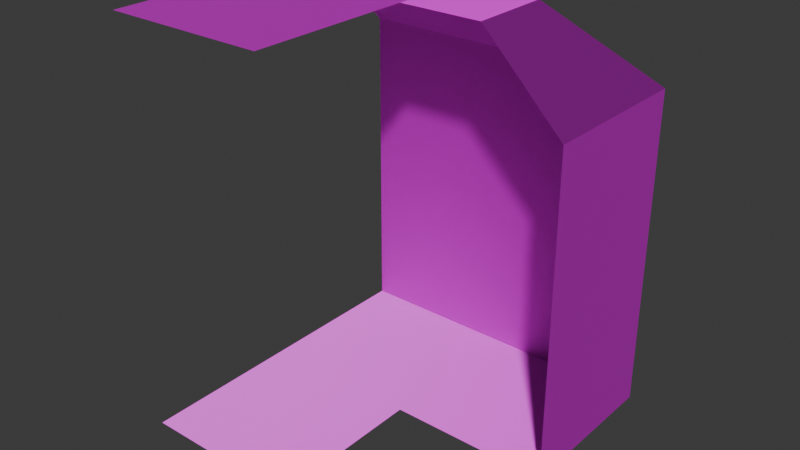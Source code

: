 # Source: tiles.blend  (saved by Blender 4.0.36; exported with 4.5.12 LTS)
import bpy
from mathutils import Matrix  # noqa: F401  (used for matrix-valued properties, if any)

bpy.ops.wm.read_factory_settings(use_empty=True)
scene = bpy.context.scene
scene.name = 'Scene'

# ---- collections
col_collection = bpy.data.collections.new('Collection'); scene.collection.children.link(col_collection)

# ---- images (referenced by path relative to the original .blend; pixels are not part of the script)
import os
ASSET_DIR = os.environ.get("B2B_ASSET_DIR", "")  # directory of the original .blend (textures are referenced by path, not embedded)
HERE = os.path.dirname(os.path.abspath(__file__))  # packed textures are extracted next to this script under _unpacked/

def load_image(name, relpath, width, height, colorspace="sRGB"):
    """Load a texture the original file referenced (path relative to the .blend, or extracted next to this script)."""
    p = next((c for c in (os.path.join(HERE, relpath), os.path.join(ASSET_DIR, relpath)) if relpath and os.path.exists(c)), "")
    if p:
        img = bpy.data.images.load(p, check_existing=True)
        img.name = name
    else:  # same state as the original file: an image datablock whose file is absent (Cycles renders it pink)
        img = bpy.data.images.new(name, width, height)
        img.source = "FILE"
        img.filepath = "//" + (relpath or name)
    img.colorspace_settings.name = colorspace
    return img
img_atlas_png = load_image('atlas.png', 'textures/atlas.png', 1024, 1024, 'sRGB')
img_atlas_n_png = load_image('atlas_n.png', 'textures/atlas_n.png', 1024, 1024, 'Non-Color')

# ---- materials (node trees are filled in below, after node groups)
mat_material_001 = bpy.data.materials.new('Material.001')
mat_material_001.use_transparent_shadow = False

# ---- material node trees
mat_material_001.use_nodes = True; mat_material_001.node_tree.nodes.clear()
_N = mat_material_001.node_tree.nodes; _L = mat_material_001.node_tree.links
n0 = _N.new('ShaderNodeOutputMaterial'); n0.name = 'Material Output'; n0.location = (358, 1011)
n1 = _N.new('ShaderNodeTexImage'); n1.name = 'Image Texture'; n1.location = (-268, 1097)
n1.image = img_atlas_png
n1.interpolation = 'Closest'
n2 = _N.new('ShaderNodeBsdfPrincipled'); n2.name = 'Principled BSDF'; n2.location = (68, 1011)
n2.inputs[3].default_value = 1.45
n3 = _N.new('ShaderNodeNormalMap'); n3.name = 'Normal Map'; n3.location = (-273, 803)
n4 = _N.new('ShaderNodeTexImage'); n4.name = 'Image Texture.001'; n4.location = (-604, 841)
n4.image = img_atlas_n_png
_L.new(n2.outputs[0], n0.inputs[0])
_L.new(n1.outputs[0], n2.inputs[0])
_L.new(n3.outputs[0], n2.inputs[5])
_L.new(n4.outputs[0], n3.inputs[1])
n0.is_active_output = True

# ---- world
world_world = bpy.data.worlds.new('World'); scene.world = world_world
world_world.use_nodes = True; world_world.node_tree.nodes.clear()
_N = world_world.node_tree.nodes; _L = world_world.node_tree.links
n0 = _N.new('ShaderNodeOutputWorld'); n0.name = 'World Output'; n0.location = (300, 300)
n1 = _N.new('ShaderNodeBackground'); n1.name = 'Background'; n1.location = (10, 300)
n1.inputs[0].default_value = (0.05088, 0.05088, 0.05088, 1.0)
_L.new(n1.outputs[0], n0.inputs[0])
n0.is_active_output = True
world_world.color = (0.05088, 0.05088, 0.05088)
world_world.use_sun_shadow = False
world_world.sun_shadow_jitter_overblur = 0.0

# ---- meshes
me_plane = bpy.data.meshes.new('Plane')
me_plane.from_pydata([(-1.0, -1.0, 0.0), (1.0, -1.0, 0.0), (-1.0, 1.0, 0.0), (1.0, 1.0, 0.0), (-1.0, 1.0, 0.0), (1.0, 1.0, 0.0), (-1.0, 1.0, 2.0), (1.0, 1.0, 2.0), (-1.0, 1.0, 4.0), (1.0, 1.0, 4.0), (-1.0, 0.0, 5.0), (1.0, 0.0, 5.0), (-1.0, -1.0, 5.0), (1.0, -1.0, 5.0)], [], [(0, 1, 3, 2), (2, 3, 5, 4), (4, 5, 7, 6), (6, 7, 9, 8), (8, 9, 11, 10), (10, 11, 13, 12)])
_uv = me_plane.uv_layers.new(name='UVMap')
_uv.uv.foreach_set('vector', [0.5, 0.5, 1.0, 0.5, 1.0, 1.0, 0.5, 1.0, 0.0, 0.5, 0.5, 0.5, 0.5, 1.0, 0.0, 1.0, 0.0, 0.5, 0.5, 0.5, 0.5, 1.0, 0.0, 1.0, 0.0, 0.5, 0.5, 0.5, 0.5, 1.0, 0.0, 1.0, 0.0, 0.5, 0.5, 0.5, 0.5, 1.0, 0.0, 1.0, 0.0, 0.625, 0.5, 0.625, 0.5, 0.875, 0.0, 0.875])
me_plane.materials.append(mat_material_001)
me_plane.update()
me_plane_001 = bpy.data.meshes.new('Plane.001')
me_plane_001.from_pydata([(-1.0, 1.0, 2.0), (-1.0, 1.0, 4.0), (-1.0, 0.0, 5.0), (-1.0, -1.0, 0.0), (-1.0, -1.0, 5.0), (-1.0, 1.0, 0.0), (0.0, 0.0, 5.0), (1.0, 1.0, 2.384e-07), (1.0, -1.0, 2.384e-07), (1.0, 1.0, 2.0), (1.0, -1.0, 2.0), (1.0, 1.0, 4.0), (1.0, -1.0, 4.0), (0.0, -1.0, 5.0)], [], [(3, 8, 7, 5), (5, 7, 9, 0), (0, 9, 11, 1), (1, 11, 6, 2), (2, 6, 4), (7, 8, 10, 9), (9, 10, 12, 11), (11, 12, 13, 6), (6, 13, 4)])
_uv = me_plane_001.uv_layers.new(name='UVMap')
_uv.uv.foreach_set('vector', [0.5, 0.5, 1.0, 0.5, 1.0, 1.0, 0.5, 1.0, 0.0, 0.5, 0.5, 0.5, 0.5, 1.0, 0.0, 1.0, 0.0, 0.5, 0.5, 0.5, 0.5, 1.0, 0.0, 1.0, 0.0, 0.5, 0.5, 0.5, 0.5, 1.0, 0.0, 1.0, 0.2436, 0.5718, 0.4204, 0.7485, 0.06687, 0.7485, 0.0, 0.5, 0.5, 0.5, 0.5, 1.0, 0.0, 1.0, 0.0, 0.5, 0.5, 0.5, 0.5, 1.0, 0.0, 1.0, 0.0, 0.5, 0.5, 0.5, 0.5, 1.0, 0.0, 1.0, 0.4204, 0.7485, 0.2436, 0.9252, 0.06687, 0.7485])
me_plane_001.materials.append(mat_material_001)
me_plane_001.update()
me_plane_002 = bpy.data.meshes.new('Plane.002')
me_plane_002.from_pydata([(-1.0, -1.0, 0.0), (1.0, -1.0, 0.0), (-1.0, 1.0, 0.0), (1.0, 1.0, 0.0), (-1.0, 1.0, 0.0), (1.0, 1.0, 0.0), (-1.0, 1.0, 5.0), (1.0, 1.0, 5.0), (-1.0, -1.0, 5.0), (1.0, -1.0, 5.0)], [], [(0, 1, 3, 2), (2, 3, 5, 4), (6, 7, 9, 8)])
_uv = me_plane_002.uv_layers.new(name='UVMap')
_uv.uv.foreach_set('vector', [0.5, 0.5, 1.0, 0.5, 1.0, 1.0, 0.5, 1.0, 0.0, 0.5, 0.5, 0.5, 0.5, 1.0, 0.0, 1.0, 0.0, 0.625, 0.5, 0.625, 0.5, 0.875, 0.0, 0.875])
me_plane_002.materials.append(mat_material_001)
me_plane_002.update()

# ---- objects
ob_plane = bpy.data.objects.new('Plane', me_plane)
ob_plane_001 = bpy.data.objects.new('Plane.001', me_plane_001)
ob_plane_002 = bpy.data.objects.new('Plane.002', me_plane_002)

# ---- transforms, parenting, visibility, modifiers, constraints
ob_plane.location = (0.0, 0.0, 0.0)
ob_plane.scale = (0.5, 0.5, 0.5)
ob_plane_001.location = (1.0, 0.0, 0.0)
ob_plane_001.scale = (0.5, 0.5, 0.5)
ob_plane_002.location = (0.0, -1.0, 0.0)
ob_plane_002.scale = (0.5, 0.5, 0.5)

# ---- collection membership
col_collection.objects.link(ob_plane)
col_collection.objects.link(ob_plane_001)
col_collection.objects.link(ob_plane_002)

# ---- scene / render settings (as saved in the file)
scene.frame_start = 1; scene.frame_end = 250; scene.frame_set(1)
scene.render.engine = 'BLENDER_EEVEE_NEXT'
scene.cycles.sampling_pattern = 'TABULATED_SOBOL'
bpy.context.view_layer.update()

# ---- added for rendering (the .blend has no active camera and no usable light): camera, sun
cam_auto = bpy.data.cameras.new('AutoCamera')
cam_auto.lens = 50.0
cam_auto.sensor_width = 36.0
cam_auto.clip_end = 1000.0
ob_auto_camera = bpy.data.objects.new('AutoCamera', cam_auto)
scene.collection.objects.link(ob_auto_camera)
ob_auto_camera.location = (3.99265, -4.69118, 4.04412)
ob_auto_camera.rotation_euler = (1.09748, -7.21219e-08, 0.694738)
scene.camera = ob_auto_camera
light_auto_sun = bpy.data.lights.new('AutoSun', 'SUN')
light_auto_sun.energy = 3.0
light_auto_sun.angle = 0.0523599
ob_auto_sun = bpy.data.objects.new('AutoSun', light_auto_sun)
scene.collection.objects.link(ob_auto_sun)
ob_auto_sun.rotation_euler = (0.872665, 0.174533, 0.523599)
bpy.context.view_layer.update()
